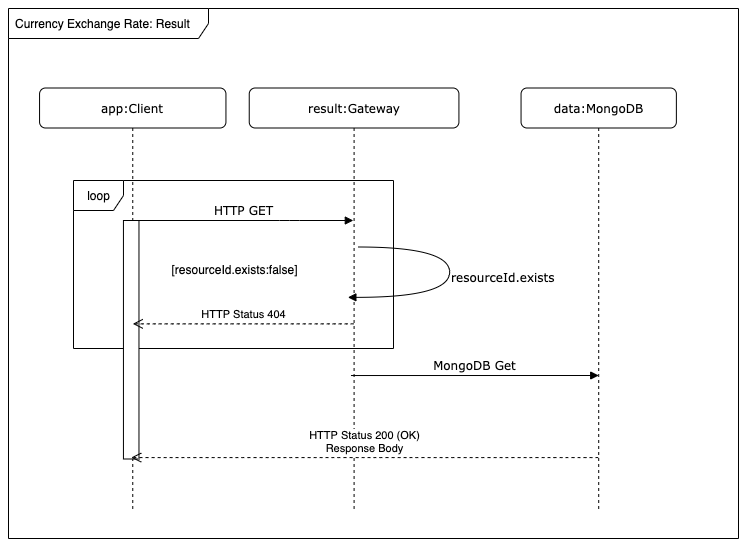

The diagram above was exported from draw.io. Its source (the exported page's mxGraphModel, read from the mxfile embedded in the PNG):
<mxGraphModel dx="946" dy="614" grid="1" gridSize="10" guides="1" tooltips="1" connect="1" arrows="1" fold="1" page="1" pageScale="1" pageWidth="1100" pageHeight="850" background="none" math="0" shadow="0">
  <root>
    <mxCell id="0" />
    <mxCell id="1" parent="0" />
    <mxCell id="y_GRbPzZbqElB8Lu8ncr-7" value="loop" style="shape=umlFrame;tabPosition=left;html=1;boundedLbl=1;labelInHeader=1;width=50;height=30;" vertex="1" parent="1">
      <mxGeometry x="250" y="292" width="320" height="168" as="geometry" />
    </mxCell>
    <mxCell id="y_GRbPzZbqElB8Lu8ncr-6" value="" style="group" vertex="1" connectable="0" parent="1">
      <mxGeometry x="185" y="120" width="730" height="530" as="geometry" />
    </mxCell>
    <mxCell id="y_GRbPzZbqElB8Lu8ncr-4" value="Currency Exchange Rate: Result" style="shape=umlFrame;whiteSpace=wrap;html=1;width=200;height=30;boundedLbl=1;verticalAlign=middle;align=left;spacingLeft=5;" vertex="1" parent="y_GRbPzZbqElB8Lu8ncr-6">
      <mxGeometry width="730" height="530.0000000000001" as="geometry" />
    </mxCell>
    <mxCell id="7baba1c4bc27f4b0-2" value="result:Gateway" style="shape=umlLifeline;perimeter=lifelinePerimeter;whiteSpace=wrap;html=1;container=1;collapsible=0;recursiveResize=0;outlineConnect=0;rounded=1;shadow=0;comic=0;labelBackgroundColor=none;strokeWidth=1;fontFamily=Verdana;fontSize=12;align=center;" parent="y_GRbPzZbqElB8Lu8ncr-6" vertex="1">
      <mxGeometry x="240.74468085106383" y="79.5" width="209.6808510638298" height="424.00000000000006" as="geometry" />
    </mxCell>
    <mxCell id="7baba1c4bc27f4b0-3" value="data:MongoDB" style="shape=umlLifeline;perimeter=lifelinePerimeter;whiteSpace=wrap;html=1;container=1;collapsible=0;recursiveResize=0;outlineConnect=0;rounded=1;shadow=0;comic=0;labelBackgroundColor=none;strokeWidth=1;fontFamily=Verdana;fontSize=12;align=center;" parent="y_GRbPzZbqElB8Lu8ncr-6" vertex="1">
      <mxGeometry x="512.5531914893618" y="79.5" width="155.31914893617025" height="424.00000000000006" as="geometry" />
    </mxCell>
    <mxCell id="7baba1c4bc27f4b0-8" value="app:Client" style="shape=umlLifeline;perimeter=lifelinePerimeter;whiteSpace=wrap;html=1;container=1;collapsible=0;recursiveResize=0;outlineConnect=0;rounded=1;shadow=0;comic=0;labelBackgroundColor=none;strokeWidth=1;fontFamily=Verdana;fontSize=12;align=center;" parent="y_GRbPzZbqElB8Lu8ncr-6" vertex="1">
      <mxGeometry x="31.063829787234045" y="79.5" width="186.38297872340425" height="424.00000000000006" as="geometry" />
    </mxCell>
    <mxCell id="7baba1c4bc27f4b0-9" value="" style="html=1;points=[];perimeter=orthogonalPerimeter;rounded=0;shadow=0;comic=0;labelBackgroundColor=none;strokeWidth=1;fontFamily=Verdana;fontSize=12;align=center;" parent="7baba1c4bc27f4b0-8" vertex="1">
      <mxGeometry x="83.87234042553192" y="132.50000000000003" width="15.531914893617023" height="238.50000000000006" as="geometry" />
    </mxCell>
    <mxCell id="y_GRbPzZbqElB8Lu8ncr-1" value="[resourceId.exists:false]" style="text;html=1;strokeColor=none;fillColor=none;align=center;verticalAlign=middle;whiteSpace=wrap;rounded=0;" vertex="1" parent="7baba1c4bc27f4b0-8">
      <mxGeometry x="149.10638297872342" y="161.65000000000003" width="93.19148936170212" height="39.75" as="geometry" />
    </mxCell>
    <mxCell id="7baba1c4bc27f4b0-11" value="HTTP GET" style="html=1;verticalAlign=bottom;endArrow=block;entryX=0;entryY=0;labelBackgroundColor=none;fontFamily=Verdana;fontSize=12;edgeStyle=elbowEdgeStyle;elbow=vertical;" parent="y_GRbPzZbqElB8Lu8ncr-6" source="7baba1c4bc27f4b0-8" edge="1">
      <mxGeometry relative="1" as="geometry">
        <mxPoint x="156.87234042553195" y="212.00000000000003" as="sourcePoint" />
        <mxPoint x="344.80851063829755" y="212.00000000000003" as="targetPoint" />
      </mxGeometry>
    </mxCell>
    <mxCell id="7baba1c4bc27f4b0-14" value="MongoDB Get" style="html=1;verticalAlign=bottom;endArrow=block;entryX=0;entryY=0;labelBackgroundColor=none;fontFamily=Verdana;fontSize=12;edgeStyle=elbowEdgeStyle;elbow=vertical;" parent="y_GRbPzZbqElB8Lu8ncr-6" edge="1">
      <mxGeometry relative="1" as="geometry">
        <mxPoint x="342.47872340425533" y="367.0250000000001" as="sourcePoint" />
        <mxPoint x="590.2127659574465" y="367.0250000000004" as="targetPoint" />
      </mxGeometry>
    </mxCell>
    <mxCell id="7baba1c4bc27f4b0-35" value="resourceId.exists" style="html=1;verticalAlign=middle;endArrow=block;labelBackgroundColor=none;fontFamily=Verdana;fontSize=12;elbow=vertical;edgeStyle=orthogonalEdgeStyle;curved=1;labelPosition=right;verticalLabelPosition=middle;align=left;horizontal=1;" parent="y_GRbPzZbqElB8Lu8ncr-6" edge="1">
      <mxGeometry relative="1" as="geometry">
        <mxPoint x="349.5790273556226" y="238.50000000000006" as="sourcePoint" />
        <mxPoint x="339.37234042553195" y="288.85" as="targetPoint" />
        <Array as="points">
          <mxPoint x="441.10638297872345" y="238.50000000000006" />
          <mxPoint x="441.10638297872345" y="288.85" />
        </Array>
      </mxGeometry>
    </mxCell>
    <mxCell id="y_GRbPzZbqElB8Lu8ncr-2" value="HTTP Status 404" style="html=1;verticalAlign=bottom;endArrow=open;dashed=1;endSize=8;curved=1;" edge="1" parent="y_GRbPzZbqElB8Lu8ncr-6" source="7baba1c4bc27f4b0-2">
      <mxGeometry relative="1" as="geometry">
        <mxPoint x="317.6276595744681" y="315.35" as="sourcePoint" />
        <mxPoint x="124.25531914893618" y="315.35" as="targetPoint" />
      </mxGeometry>
    </mxCell>
    <mxCell id="y_GRbPzZbqElB8Lu8ncr-3" value="HTTP Status 200 (OK)&lt;br&gt;Response Body" style="html=1;verticalAlign=bottom;endArrow=open;dashed=1;endSize=8;curved=1;entryX=0.5;entryY=0.318;entryDx=0;entryDy=0;entryPerimeter=0;" edge="1" parent="y_GRbPzZbqElB8Lu8ncr-6" source="7baba1c4bc27f4b0-3">
      <mxGeometry relative="1" as="geometry">
        <mxPoint x="559.1489361702128" y="449.17500000000007" as="sourcePoint" />
        <mxPoint x="122.70212765957449" y="449.0690000000002" as="targetPoint" />
      </mxGeometry>
    </mxCell>
  </root>
</mxGraphModel>